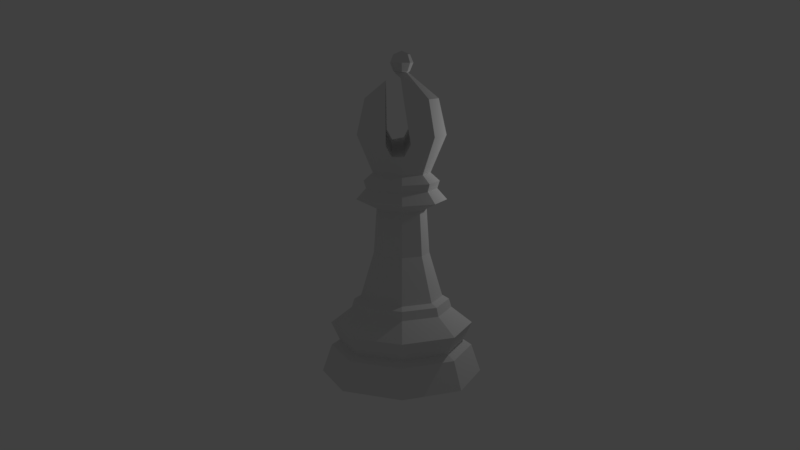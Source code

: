# Source: LP_chess_bishop.blend  (saved by Blender 2.79.0; exported with 4.5.12 LTS)
import bpy
from mathutils import Matrix  # noqa: F401  (used for matrix-valued properties, if any)

bpy.ops.wm.read_factory_settings(use_empty=True)
scene = bpy.context.scene
scene.name = 'Scene'

# ---- collections
col_collection_1 = bpy.data.collections.new('Collection 1'); scene.collection.children.link(col_collection_1)

# ---- world
world_world = bpy.data.worlds.new('World'); scene.world = world_world
world_world.color = (0.05088, 0.05088, 0.05088)
world_world.use_sun_shadow = False
world_world.sun_shadow_jitter_overblur = 0.0
world_world.cycles.sampling_method = 'MANUAL'

# ---- cameras
cam_camera = bpy.data.cameras.new('Camera')
cam_camera.clip_end = 100.0
cam_camera.lens = 35.0
cam_camera.sensor_width = 32.0
cam_camera.sensor_height = 18.0
cam_camera.ortho_scale = 7.314
cam_camera.dof.focus_distance = 0.0
cam_camera.dof.aperture_fstop = 128.0

# ---- lights
light_lamp = bpy.data.lights.new('Lamp', 'POINT')
light_lamp.transmission_factor = 0.0
light_lamp.cutoff_distance = 30.0
light_lamp.energy = 100.0
light_lamp.shadow_buffer_clip_start = 1.001
light_lamp.shadow_soft_size = 0.1
light_lamp.shadow_maximum_resolution = 0.006
light_lamp.use_absolute_resolution = True

# ---- meshes
me_cylinder = bpy.data.meshes.new('Cylinder')
me_cylinder.from_pydata([(-1.987e-08, 2.0, 0.0), (8.682e-08, 1.019, 1.968), (1.414, 1.414, 0.0), (0.7205, 0.7205, 1.968), (2.0, -4.252e-07, 0.0), (1.019, -1.774e-07, 1.968), (1.414, -1.414, 0.0), (0.7205, -0.7205, 1.968), (-6.716e-07, -2.0, 0.0), (-2.452e-07, -1.019, 1.968), (-1.414, -1.414, 0.0), (-0.7205, -0.7205, 1.968), (-2.0, 1.355e-06, 0.0), (-1.019, 7.295e-07, 1.968), (-1.414, 1.414, 0.0), (-0.7205, 0.7205, 1.968), (3.412e-08, 1.549, 0.8032), (1.095, 1.095, 0.8032), (1.549, -3.161e-07, 0.8032), (1.095, -1.095, 0.8032), (-4.705e-07, -1.549, 0.8032), (-1.095, -1.095, 0.8032), (-1.549, 1.062e-06, 0.8032), (-1.095, 1.095, 0.8032), (6.713e-09, 1.248, 1.677), (-5.54e-09, 1.771, 1.271), (0.8822, 0.8822, 1.677), (1.252, 1.252, 1.271), (1.248, -2.488e-07, 1.677), (1.771, -3.692e-07, 1.271), (0.8822, -0.8822, 1.677), (1.252, -1.252, 1.271), (-3.998e-07, -1.248, 1.677), (-5.827e-07, -1.771, 1.271), (-0.8822, -0.8822, 1.677), (-1.252, -1.252, 1.271), (-1.248, 8.618e-07, 1.677), (-1.771, 1.207e-06, 1.271), (-0.8822, 0.8822, 1.677), (-1.252, 1.252, 1.271), (8.015e-09, 1.765, 0.6861), (1.248, 1.248, 0.6861), (1.765, -3.669e-07, 0.6861), (1.248, -1.248, 0.6861), (-5.672e-07, -1.765, 0.6861), (-1.248, -1.248, 0.6861), (-1.765, 1.205e-06, 0.6861), (-1.248, 1.248, 0.6861), (4.51e-08, 1.186, 1.887), (-3.413e-07, -1.186, 1.887), (-1.186, 8.312e-07, 1.887), (-0.8385, -0.8385, 1.887), (0.8385, -0.8385, 1.887), (1.186, -2.243e-07, 1.887), (0.8385, 0.8385, 1.887), (-0.8385, 0.8385, 1.887), (9.583e-08, 0.93, 4.868), (0.6576, 0.6576, 4.868), (0.93, -1.674e-07, 4.868), (0.6576, -0.6576, 4.868), (-2.072e-07, -0.93, 4.868), (-0.6576, -0.6576, 4.868), (-0.93, 6.604e-07, 4.868), (-0.6576, 0.6576, 4.868), (0.435, 0.435, 4.176), (-0.6877, 5.085e-07, 3.079), (-1.114, 7.93e-07, 4.408), (-0.7878, 0.7878, 4.408), (-0.4863, 0.4863, 3.079), (-1.044e-07, -0.6152, 4.176), (9.608e-08, 0.6152, 4.176), (-0.4863, -0.4863, 3.079), (-0.7878, -0.7878, 4.408), (0.435, -0.435, 4.176), (0.6877, -1.036e-07, 3.079), (1.114, -1.986e-07, 4.408), (0.7878, -0.7878, 4.408), (0.4863, -0.4863, 3.079), (0.6152, -8.763e-08, 4.176), (8.44e-08, 1.114, 4.408), (9.735e-08, 0.6877, 3.079), (-0.435, -0.435, 4.176), (-2.786e-07, -1.114, 4.408), (-1.267e-07, -0.6877, 3.079), (-0.435, 0.435, 4.176), (0.7878, 0.7878, 4.408), (0.4863, 0.4863, 3.079), (-0.6152, 4.6e-07, 4.176), (-0.8721, 6.227e-07, 4.681), (-0.6167, -0.6167, 4.681), (0.8721, -1.536e-07, 4.681), (-0.6167, 0.6167, 4.681), (0.6167, -0.6167, 4.681), (7.67e-08, 0.8721, 4.681), (-2.075e-07, -0.8721, 4.681), (0.6167, 0.6167, 4.681), (0.7684, 0.7684, 5.988), (0.4989, 0.4988, 5.07), (1.087, -6.286e-07, 5.988), (0.7055, -6.673e-07, 5.07), (0.7684, -0.7684, 5.988), (0.4989, -0.4988, 5.07), (1.068e-08, -0.7055, 5.07), (-0.7684, -0.7684, 5.988), (-0.4988, -0.4988, 5.07), (-1.087, -6.286e-07, 5.988), (-0.7055, -6.673e-07, 5.07), (-0.7684, 0.7684, 5.988), (-0.4988, 0.4988, 5.07), (-1.905e-08, 0.7055, 5.07), (3.036e-08, -0.1988, 7.504), (-0.1406, -0.1406, 7.504), (-0.1988, -6.742e-07, 7.504), (-0.1406, 0.1406, 7.504), (0.6297, 0.6297, 6.862), (0.8905, -6.711e-07, 6.862), (0.6297, -0.6297, 6.862), (-0.6297, -0.6297, 6.862), (-0.8905, -6.711e-07, 6.862), (-0.6297, 0.6297, 6.862), (1.013e-07, -7.753e-07, 7.98), (-0.1969, -0.1969, 7.701), (-0.1393, -0.1393, 7.898), (-0.2785, -7.842e-07, 7.701), (-0.1969, -7.759e-07, 7.898), (-0.1969, 0.1969, 7.701), (-0.1393, 0.1393, 7.898), (9.241e-08, 0.1969, 7.504), (1.007e-07, 0.2785, 7.701), (9.241e-08, 0.1969, 7.898), (0.1393, 0.1393, 7.504), (0.1969, 0.1969, 7.701), (0.1393, 0.1393, 7.898), (0.1969, -7.759e-07, 7.504), (0.2785, -7.842e-07, 7.701), (0.1969, -7.759e-07, 7.898), (0.1393, -0.1393, 7.504), (0.1969, -0.1969, 7.701), (0.1393, -0.1393, 7.898), (1.007e-07, -0.2785, 7.701), (1.007e-07, -0.1969, 7.898), (-0.0001679, -0.1597, 7.472), (-0.113, -0.1129, 7.472), (-0.113, 0.1128, 7.472), (0.1118, 0.1119, 7.472), (0.1582, -7.028e-05, 7.472), (0.1118, -0.1121, 7.472), (-0.0001678, 0.1583, 7.472), (-0.1608, -6.843e-05, 7.473), (-0.1596, -0.0005418, 7.472), (-0.1591, 0.00169, 7.472), (-0.1409, -0.1408, 7.439), (-0.1193, 0.119, 7.465), (-0.02377, -0.3075, 7.34), (-0.02377, 0.2126, 7.419), (0.05717, -0.8816, 5.551), (0.05717, 0.9992, 5.834), (-0.3805, 0.7329, 6.862), (-0.3759, 0.9176, 6.047), (-0.3771, -0.9305, 5.988), (-0.3759, -0.8455, 5.782), (0.08367, 0.8558, 6.862), (-0.00012, 0.3671, 7.298), (-8.282e-05, -0.5299, 7.163), (0.04091, -0.8735, 6.862), (0.2093, 0.9715, 6.115), (0.1811, -1.012, 5.988), (0.2093, -0.9337, 5.828), (-0.383, -0.383, 7.153), (-0.3817, -0.7324, 6.862), (-0.3834, -4.893e-05, 7.285), (-0.3824, 0.3823, 7.154), (-0.3412, 0.9453, 5.988), (-0.2362, -0.7995, 5.532), (-0.2362, 0.9062, 5.789), (0.1367, 1.03, 5.988), (-5.868e-09, -0.9015, 5.542), (-2.109e-08, 1.022, 5.831)], [], [(51, 34, 32, 49), (34, 35, 33, 32), (35, 21, 20, 33), (21, 45, 44, 20), (43, 44, 8, 6), (44, 45, 10, 8), (91, 88, 62, 63), (49, 32, 30, 52), (32, 33, 31, 30), (33, 20, 19, 31), (20, 44, 43, 19), (8, 10, 12, 14, 0, 2, 4, 6), (52, 30, 28, 53), (30, 31, 29, 28), (31, 19, 18, 29), (19, 43, 42, 18), (53, 28, 26, 54), (28, 29, 27, 26), (29, 18, 17, 27), (18, 42, 41, 17), (54, 26, 24, 48), (26, 27, 25, 24), (27, 17, 16, 25), (17, 41, 40, 16), (48, 24, 38, 55), (24, 25, 39, 38), (25, 16, 23, 39), (16, 40, 47, 23), (55, 38, 36, 50), (38, 39, 37, 36), (39, 23, 22, 37), (23, 47, 46, 22), (45, 46, 12, 10), (46, 47, 14, 12), (47, 40, 0, 14), (50, 36, 34, 51), (36, 37, 35, 34), (37, 22, 21, 35), (22, 46, 45, 21), (40, 41, 2, 0), (41, 42, 4, 2), (42, 43, 6, 4), (13, 50, 51, 11), (15, 55, 50, 13), (1, 48, 55, 15), (3, 54, 48, 1), (5, 53, 54, 3), (7, 52, 53, 5), (9, 49, 52, 7), (11, 51, 49, 9), (61, 104, 106, 62), (88, 89, 61, 62), (92, 90, 58, 59), (93, 91, 63, 56), (94, 92, 59, 60), (95, 93, 56, 57), (89, 94, 60, 61), (90, 95, 57, 58), (5, 74, 77, 7), (3, 86, 74, 5), (78, 64, 85, 75), (65, 71, 81, 87), (68, 65, 87, 84), (81, 69, 82, 72), (13, 65, 68, 15), (11, 71, 65, 13), (64, 70, 79, 85), (1, 80, 86, 3), (15, 68, 80, 1), (69, 73, 76, 82), (80, 68, 84, 70), (77, 74, 78, 73), (70, 84, 67, 79), (9, 83, 71, 11), (7, 77, 83, 9), (73, 78, 75, 76), (86, 80, 70, 64), (83, 77, 73, 69), (87, 81, 72, 66), (74, 86, 64, 78), (71, 83, 69, 81), (84, 87, 66, 67), (75, 85, 95, 90), (72, 82, 94, 89), (85, 79, 93, 95), (82, 76, 92, 94), (79, 67, 91, 93), (76, 75, 90, 92), (66, 72, 89, 88), (67, 66, 88, 91), (60, 102, 104, 61), (99, 98, 100, 101), (101, 100, 166, 167, 155, 176, 102), (59, 101, 102, 60), (102, 176, 173, 160, 159, 103, 104), (104, 103, 105, 106), (58, 99, 101, 59), (106, 105, 107, 108), (108, 107, 172, 174, 177, 109), (57, 97, 99, 58), (56, 109, 97, 57), (109, 177, 156, 175, 96, 97), (97, 96, 98, 99), (63, 108, 109, 56), (62, 106, 108, 63), (143, 113, 127, 147), (142, 111, 112, 148, 149), (141, 110, 111, 142), (146, 136, 110, 141), (145, 133, 136, 146), (144, 130, 133, 145), (147, 127, 130, 144), (96, 114, 115, 98), (98, 115, 116, 100), (100, 116, 164, 166), (103, 117, 118, 105), (105, 118, 119, 107), (107, 119, 157, 158, 172), (140, 122, 121, 139), (120, 122, 140), (139, 121, 111, 110), (122, 124, 123, 121), (120, 124, 122), (121, 123, 112, 111), (124, 126, 125, 123), (120, 126, 124), (123, 125, 113, 112), (126, 129, 128, 125), (120, 129, 126), (125, 128, 127, 113), (128, 131, 130, 127), (129, 132, 131, 128), (120, 132, 129), (120, 135, 132), (131, 134, 133, 130), (132, 135, 134, 131), (120, 138, 135), (134, 137, 136, 133), (135, 138, 137, 134), (120, 140, 138), (137, 139, 110, 136), (138, 140, 139, 137), (114, 144, 145, 115), (115, 145, 146, 116), (116, 146, 141, 163, 164), (117, 168, 170, 118), (118, 170, 171, 119), (119, 171, 157), (154, 153, 151, 149, 148, 150, 152), (165, 167, 166, 164, 163, 153, 154, 162, 161), (149, 151, 142), (150, 148, 112, 113, 143), (174, 173, 176, 155, 156, 177), (162, 154, 152, 143, 147), (160, 158, 157, 171, 170, 168, 169, 159), (169, 168, 117), (151, 153, 163, 141, 142), (161, 162, 147, 144, 114), (159, 169, 117, 103), (175, 165, 161, 114, 96), (158, 160, 173, 174, 172), (152, 150, 143), (156, 155, 167, 165, 175)])
_uv = me_cylinder.uv_layers.new(name='UVMap')
_uv.uv.foreach_set('vector', [0.0, 0.0, 0.0, 0.0, 0.0, 0.0, 0.0, 0.0, 0.0, 0.0, 0.0, 0.0, 0.0, 0.0, 0.0, 0.0, 0.0, 0.0, 0.0, 0.0, 0.0, 0.0, 0.0, 0.0, 0.0, 0.0, 0.0, 0.0, 0.0, 0.0, 0.0, 0.0, 0.0, 0.0, 0.0, 0.0, 0.0, 0.0, 0.0, 0.0, 0.0, 0.0, 0.0, 0.0, 0.0, 0.0, 0.0, 0.0, 0.0, 0.0, 0.0, 0.0, 0.0, 0.0, 0.0, 0.0, 0.0, 0.0, 0.0, 0.0, 0.0, 0.0, 0.0, 0.0, 0.0, 0.0, 0.0, 0.0, 0.0, 0.0, 0.0, 0.0, 0.0, 0.0, 0.0, 0.0, 0.0, 0.0, 0.0, 0.0, 0.0, 0.0, 0.0, 0.0, 0.0, 0.0, 0.0, 0.0, 0.0, 0.0, 0.0, 0.0, 0.0, 0.0, 0.0, 0.0, 0.0, 0.0, 0.0, 0.0, 0.0, 0.0, 0.0, 0.0, 0.0, 0.0, 0.0, 0.0, 0.0, 0.0, 0.0, 0.0, 0.0, 0.0, 0.0, 0.0, 0.0, 0.0, 0.0, 0.0, 0.0, 0.0, 0.0, 0.0, 0.0, 0.0, 0.0, 0.0, 0.0, 0.0, 0.0, 0.0, 0.0, 0.0, 0.0, 0.0, 0.0, 0.0, 0.0, 0.0, 0.0, 0.0, 0.0, 0.0, 0.0, 0.0, 0.0, 0.0, 0.0, 0.0, 0.0, 0.0, 0.0, 0.0, 0.0, 0.0, 0.0, 0.0, 0.0, 0.0, 0.0, 0.0, 0.0, 0.0, 0.0, 0.0, 0.0, 0.0, 0.0, 0.0, 0.0, 0.0, 0.0, 0.0, 0.0, 0.0, 0.0, 0.0, 0.0, 0.0, 0.0, 0.0, 0.0, 0.0, 0.0, 0.0, 0.0, 0.0, 0.0, 0.0, 0.0, 0.0, 0.0, 0.0, 0.0, 0.0, 0.0, 0.0, 0.0, 0.0, 0.0, 0.0, 0.0, 0.0, 0.0, 0.0, 0.0, 0.0, 0.0, 0.0, 0.0, 0.0, 0.0, 0.0, 0.0, 0.0, 0.0, 0.0, 0.0, 0.0, 0.0, 0.0, 0.0, 0.0, 0.0, 0.0, 0.0, 0.0, 0.0, 0.0, 0.0, 0.0, 0.0, 0.0, 0.0, 0.0, 0.0, 0.0, 0.0, 0.0, 0.0, 0.0, 0.0, 0.0, 0.0, 0.0, 0.0, 0.0, 0.0, 0.0, 0.0, 0.0, 0.0, 0.0, 0.0, 0.0, 0.0, 0.0, 0.0, 0.0, 0.0, 0.0, 0.0, 0.0, 0.0, 0.0, 0.0, 0.0, 0.0, 0.0, 0.0, 0.0, 0.0, 0.0, 0.0, 0.0, 0.0, 0.0, 0.0, 0.0, 0.0, 0.0, 0.0, 0.0, 0.0, 0.0, 0.0, 0.0, 0.0, 0.0, 0.0, 0.0, 0.0, 0.0, 0.0, 0.0, 0.0, 0.0, 0.0, 0.0, 0.0, 0.0, 0.0, 0.0, 0.0, 0.0, 0.0, 0.0, 0.0, 0.0, 0.0, 0.0, 0.0, 0.0, 0.0, 0.0, 0.0, 0.0, 0.0, 0.0, 0.0, 0.0, 0.0, 0.0, 0.0, 0.0, 0.0, 0.0, 0.0, 0.0, 0.0, 0.0, 0.0, 0.0, 0.0, 0.0, 0.0, 0.0, 0.0, 0.0, 0.0, 0.0, 0.0, 0.0, 0.0, 0.0, 0.0, 0.0, 0.0, 0.0, 0.0, 0.0, 0.0, 0.0, 0.0, 0.0, 0.0, 0.0, 0.0, 0.0, 0.0, 0.0, 0.0, 0.0, 0.0, 0.0, 0.0, 0.0, 0.0, 0.0, 0.0, 0.0, 0.0, 0.0, 0.0, 0.0, 0.0, 0.0, 0.0, 0.0, 0.0, 0.0, 0.0, 0.0, 0.0, 0.0, 0.0, 0.0, 0.0, 0.0, 0.0, 0.0, 0.0, 0.0, 0.0, 0.0, 0.0, 0.0, 0.0, 0.0, 0.0, 0.0, 0.0, 0.0, 0.0, 0.0, 0.0, 0.0, 0.0, 0.0, 0.0, 0.0, 0.0, 0.0, 0.0, 0.0, 0.0, 0.0, 0.0, 0.0, 0.0, 0.0, 0.0, 0.0, 0.0, 0.0, 0.0, 0.0, 0.0, 0.0, 0.0, 0.0, 0.0, 0.0, 0.0, 0.0, 0.0, 0.0, 0.0, 0.0, 0.0, 0.0, 0.0, 0.0, 0.0, 0.0, 0.0, 0.0, 0.0, 0.0, 0.0, 0.0, 0.0, 0.0, 0.0, 0.0, 0.0, 0.0, 0.0, 0.0, 0.0, 0.0, 0.0, 0.0, 0.0, 0.0, 0.0, 0.0, 0.0, 0.0, 0.0, 0.0, 0.0, 0.0, 0.0, 0.0, 0.0, 0.0, 0.0, 0.0, 0.0, 0.0, 0.0, 0.0, 0.0, 0.0, 0.0, 0.0, 0.0, 0.0, 0.0, 0.0, 0.0, 0.0, 0.0, 0.0, 0.0, 0.0, 0.0, 0.0, 0.0, 0.0, 0.0, 0.0, 0.0, 0.0, 0.0, 0.0, 0.0, 0.0, 0.0, 0.0, 0.0, 0.0, 0.0, 0.0, 0.0, 0.0, 0.0, 0.0, 0.0, 0.0, 0.0, 0.0, 0.0, 0.0, 0.0, 0.0, 0.0, 0.0, 0.0, 0.0, 0.0, 0.0, 0.0, 0.0, 0.0, 0.0, 0.0, 0.0, 0.0, 0.0, 0.0, 0.0, 0.0, 0.0, 0.0, 0.0, 0.0, 0.0, 0.0, 0.0, 0.0, 0.0, 0.0, 0.0, 0.0, 0.0, 0.0, 0.0, 0.0, 0.0, 0.0, 0.0, 0.0, 0.0, 0.0, 0.0, 0.0, 0.0, 0.0, 0.0, 0.0, 0.0, 0.0, 0.0, 0.0, 0.0, 0.0, 0.0, 0.0, 0.0, 0.0, 0.0, 0.0, 0.0, 0.0, 0.0, 0.0, 0.0, 0.0, 0.0, 0.0, 0.0, 0.0, 0.0, 0.0, 0.0, 0.0, 0.0, 0.0, 0.0, 0.0, 0.0, 0.0, 0.0, 0.0, 0.0, 0.0, 0.0, 0.0, 0.0, 0.0, 0.0, 0.0, 0.0, 0.0, 0.0, 0.0, 0.0, 0.0, 0.0, 0.0, 0.0, 0.0, 0.0, 0.0, 0.0, 0.0, 0.0, 0.0, 0.0, 0.0, 0.0, 0.0, 0.0, 0.0, 0.0, 0.0, 0.0, 0.0, 0.0, 0.0, 0.0, 0.0, 0.0, 0.0, 0.0, 0.0, 0.0, 0.0, 0.0, 0.0, 0.0, 0.0, 0.0, 0.0, 0.0, 0.0, 0.0, 0.0, 0.0, 0.0, 0.0, 0.0, 0.0, 0.0, 0.0, 0.0, 0.0, 0.0, 0.0, 0.0, 0.0, 0.0, 0.0, 0.0, 0.0, 0.0, 0.0, 0.0, 0.0, 0.0, 0.0, 0.0, 0.0, 0.0, 0.0, 0.0, 0.0, 0.0, 0.0, 0.0, 0.0, 0.0, 0.0, 0.0, 0.0, 0.0, 0.0, 0.0, 0.0, 0.0, 0.0, 0.0, 0.0, 0.0, 0.0, 0.0, 0.0, 0.0, 0.0, 0.0, 0.0, 0.0, 0.0, 0.0, 0.0, 0.0, 0.0, 0.0, 0.0, 0.0, 0.0, 0.0, 0.0, 0.0, 0.0, 0.0, 0.0, 0.0, 0.0, 0.0, 0.0, 0.0, 0.0, 0.0, 0.0, 0.0, 0.0, 0.0, 0.0, 0.0, 0.0, 0.0, 0.0, 0.0, 0.0, 0.0, 0.0, 0.0, 0.0, 0.0, 0.0, 0.0, 0.0, 0.0, 0.0, 0.0, 0.0, 0.0, 0.0, 0.0, 0.0, 0.0, 0.0, 0.0, 0.0, 0.0, 0.0, 0.0, 0.0, 0.0, 0.0, 0.0, 0.0, 0.0, 0.0, 0.0, 0.0, 0.0, 0.0, 0.0, 0.0, 0.0, 0.0, 0.0, 0.0, 0.0, 0.0, 0.0, 0.0, 0.0, 0.0, 0.0, 0.0, 0.0, 0.0, 0.0, 0.0, 0.0, 0.0, 0.0, 0.0, 0.0, 0.0, 0.0, 0.0, 0.0, 0.0, 0.0, 0.0, 0.0, 0.0, 0.0, 0.0, 0.0, 0.0, 0.0, 0.0, 0.0, 0.0, 0.0, 0.0, 0.0, 0.0, 0.0, 0.0, 0.0, 0.0, 0.0, 0.0, 0.0, 0.0, 0.0, 0.0, 0.0, 0.0, 0.0, 0.0, 0.0, 0.0, 0.0, 0.0, 0.0, 0.0, 0.0, 0.0, 0.0, 0.0, 0.0, 0.0, 0.0, 0.0, 0.0, 0.0, 0.0, 0.0, 0.0, 0.0, 0.0, 0.0, 0.0, 0.0, 0.0, 0.0, 0.0, 0.0, 0.0, 0.0, 0.0, 0.0, 0.0, 0.0, 0.0, 0.0, 0.0, 0.0, 0.0, 0.0, 0.0, 0.0, 0.0, 0.0, 0.0, 0.0, 0.0, 0.0, 0.0, 0.0, 0.0, 0.0, 0.0, 0.0, 0.0, 0.0, 0.0, 0.0, 0.0, 0.0, 0.0, 0.0, 0.0, 0.0, 0.0, 0.0, 0.0, 0.0, 0.0, 0.0, 0.0, 0.0, 0.0, 0.0, 0.0, 0.0, 0.0, 0.0, 0.0, 0.0, 0.0, 0.0, 0.0, 0.0, 0.0, 0.0, 0.0, 0.0, 0.0, 0.0, 0.0, 0.0, 0.0, 0.0, 0.0, 0.0, 0.0, 0.0, 0.0, 0.0, 0.0, 0.0, 0.0, 0.0, 0.0, 0.0, 0.0, 0.0, 0.0, 0.0, 0.0, 0.0, 0.0, 0.0, 0.0, 0.0, 0.0, 0.0, 0.0, 0.0, 0.0, 0.0, 0.0, 0.0, 0.0, 0.0, 0.0, 0.0, 0.0, 0.0, 0.0, 0.0, 0.0, 0.0, 0.0, 0.0, 0.0, 0.0, 0.0, 0.0, 0.0, 0.0, 0.0, 0.0, 0.0, 0.0, 0.0, 0.0, 0.0, 0.0, 0.0, 0.0, 0.0, 0.0, 0.0, 0.0, 0.0, 0.0, 0.0, 0.0, 0.0, 0.0, 0.0, 0.0, 0.0, 0.0, 0.0, 0.0, 0.0, 0.0, 0.0, 0.0, 0.0, 0.0, 0.0, 0.0, 0.0, 0.0, 0.0, 0.0, 0.0, 0.0, 0.0, 0.0, 0.0, 0.0, 0.0, 0.0, 0.0, 0.0, 0.0, 0.0, 0.0, 0.0, 0.0, 0.0, 0.0, 0.0, 0.0, 0.0, 0.0, 0.0, 0.0, 0.0, 0.0, 0.0, 0.0, 0.0, 0.0, 0.0, 0.0, 0.0, 0.0, 0.0, 0.0, 0.0, 0.0, 0.0, 0.0, 0.0, 0.0, 0.0, 0.0, 0.0, 0.0, 0.0, 0.0, 0.0, 0.0, 0.0, 0.0, 0.0, 0.0, 0.0, 0.0, 0.0, 0.0, 0.0, 0.0, 0.0, 0.0, 0.0, 0.0, 0.0, 0.0, 0.0, 0.0, 0.0, 0.0, 0.0, 0.0, 0.0, 0.0, 0.0, 0.0, 0.0, 0.0, 0.0, 0.0, 0.0, 0.0, 0.0, 0.0, 0.0, 0.0, 0.0, 0.0, 0.0, 0.0, 0.0, 0.0, 0.0, 0.0, 0.0, 0.0, 0.0, 0.0, 0.0, 0.0, 0.0, 0.0, 0.0, 0.0, 0.0, 0.0, 0.0, 0.0, 0.0, 0.0, 0.0, 0.0, 0.0, 0.0, 0.0, 0.0, 0.0, 0.0, 0.0, 0.0, 0.0, 0.0, 0.0, 0.0, 0.0, 0.0, 0.0, 0.0, 0.0, 0.0, 0.0, 0.0, 0.0, 0.0, 0.0, 0.0, 0.0, 0.0, 0.0, 0.0, 0.0, 0.0, 0.0, 0.0, 0.0, 0.0, 0.0, 0.0, 0.0, 0.0, 0.0, 0.0, 0.0, 0.0, 0.0, 0.0, 0.0, 0.0, 0.0, 0.0, 0.0, 0.0, 0.0, 0.0, 0.0, 0.0, 0.0, 0.0, 0.0, 0.0, 0.0, 0.0, 0.0, 0.0, 0.0, 0.0, 0.0, 0.0, 0.0, 0.0, 0.0, 0.0, 0.0, 0.0, 0.0, 0.0, 0.0, 0.0, 0.0, 0.0, 0.0, 0.0, 0.0, 0.0, 0.0, 0.0, 0.0, 0.0, 0.0, 0.0, 0.0, 0.0, 0.0, 0.0, 0.0, 0.0, 0.0, 0.0, 0.0, 0.0, 0.0, 0.0, 0.0, 0.0, 0.0, 0.0, 0.0, 0.0, 0.0, 0.0, 0.0, 0.0, 0.0, 0.0, 0.0, 0.0, 0.0, 0.0, 0.0, 0.0, 0.0, 0.0, 0.0, 0.0, 0.0, 0.0, 0.0, 0.0, 0.0, 0.0, 0.0, 0.0, 0.0, 0.0, 0.0, 0.0, 0.0, 0.0, 0.0, 0.0, 0.0, 0.0, 0.0, 0.0, 0.0, 0.0, 0.0, 0.0, 0.0, 0.0, 0.0, 0.0, 0.0, 0.0, 0.0, 0.0, 0.0, 0.0, 0.0, 0.0, 0.0, 0.0, 0.0, 0.0, 0.0, 0.0, 0.0, 0.0, 0.0, 0.0, 0.0, 0.0, 0.0, 0.0, 0.0, 0.0, 0.0, 0.0, 0.0, 0.0, 0.0, 0.0, 0.0, 0.0, 0.0, 0.0, 0.0, 0.0, 0.0, 0.0, 0.0, 0.0, 0.0, 0.0, 0.0, 0.0, 0.0, 0.0, 0.0, 0.0, 0.0, 0.0, 0.0, 0.0, 0.0, 0.0, 0.0, 0.0, 0.0, 0.0, 0.0, 0.0, 0.0, 0.0, 0.0, 0.0, 0.0, 0.0, 0.0, 0.0, 0.0, 0.0, 0.0, 0.0, 0.0, 0.0, 0.0])
me_cylinder.use_remesh_preserve_volume = False
me_cylinder.use_remesh_preserve_attributes = False
me_cylinder.use_mirror_vertex_groups = False
me_cylinder.update()
me_cube_001 = bpy.data.meshes.new('Cube.001')
me_cube_001.from_pydata([(-1.054, -4.14, -1.566), (-0.6132, -5.731, 0.3196), (-0.7514, 5.611, -0.3506), (-0.3105, 4.02, 1.535), (0.8589, -4.2, -1.567), (1.162, 5.551, -0.351), (0.1463, 4.005, 1.536), (-0.1565, -5.746, 0.3203), (0.8198, 4.065, 1.336), (0.2827, -3.917, -1.884), (0.5855, 5.834, -0.6678), (0.517, -5.686, 0.1202), (-0.3742, 5.865, -0.6693), (-0.677, -3.886, -1.885)], [], [(0, 1, 3, 2), (10, 8, 5), (5, 8, 11, 4), (13, 7, 1, 0), (10, 5, 4, 9), (6, 3, 1, 7), (8, 6, 7, 11), (9, 11, 7, 13), (4, 11, 9), (12, 10, 9, 13), (12, 6, 8, 10), (2, 3, 6, 12), (2, 12, 13, 0)])
me_cube_001.use_remesh_preserve_volume = False
me_cube_001.use_remesh_preserve_attributes = False
me_cube_001.use_mirror_vertex_groups = False
me_cube_001.update()

# ---- objects
ob_lp_bishop = bpy.data.objects.new('LP bishop', me_cylinder)
ob_lp_bishop_001 = bpy.data.objects.new('LP bishop.001', me_cube_001)
ob_lamp = bpy.data.objects.new('Lamp', light_lamp)
ob_camera = bpy.data.objects.new('Camera', cam_camera)

# ---- transforms, parenting, visibility, modifiers, constraints
ob_lp_bishop.location = (1.49e-08, 4.321e-07, 0.0)
ob_lp_bishop.lineart.crease_threshold = 0.0
ob_lp_bishop_001.parent = ob_lp_bishop
ob_lp_bishop_001.location = (-0.1728, -9.537e-07, 6.735)
ob_lp_bishop_001.rotation_euler = (-0.1663, -0.1692, 0.01589)
ob_lp_bishop_001.scale = (0.3073, 0.3073, 0.7957)
ob_lp_bishop_001.hide_viewport = True
ob_lp_bishop_001.hide_render = True
ob_lp_bishop_001.lineart.crease_threshold = 0.0
ob_lamp.location = (4.076, 1.005, 5.904)
ob_lamp.rotation_euler = (0.6503, 0.05522, 1.866)
ob_lamp.lock_rotations_4d = False
ob_lamp.empty_display_type = 'ARROWS'
ob_lamp.color = (0.0, 0.0, 0.0, 0.0)
ob_lamp.lineart.crease_threshold = 0.0
ob_camera.location = (-0.1365, -21.2, 7.793)
ob_camera.rotation_euler = (1.383, -1.065e-05, -0.004512)
ob_camera.lock_rotations_4d = False
ob_camera.empty_display_type = 'ARROWS'
ob_camera.color = (0.0, 0.0, 0.0, 0.0)
ob_camera.display_type = 'WIRE'
ob_camera.lineart.crease_threshold = 0.0

# ---- collection membership
col_collection_1.objects.link(ob_lp_bishop)
col_collection_1.objects.link(ob_lp_bishop_001)
col_collection_1.objects.link(ob_lamp)
col_collection_1.objects.link(ob_camera)

# ---- scene / render settings (as saved in the file)
scene.camera = ob_camera
scene.frame_start = 1; scene.frame_end = 250; scene.frame_set(0)
scene.render.engine = 'BLENDER_EEVEE_NEXT'
scene.render.resolution_percentage = 50
scene.render.dither_intensity = 0.0
scene.cycles.use_denoising = False
scene.cycles.samples = 128
scene.cycles.sampling_pattern = 'TABULATED_SOBOL'
scene.cycles.use_adaptive_sampling = False
scene.cycles.use_light_tree = False
scene.cycles.blur_glossy = 0.0
scene.cycles.sample_clamp_indirect = 0.0
scene.view_settings.view_transform = 'Standard'
bpy.context.view_layer.update()
